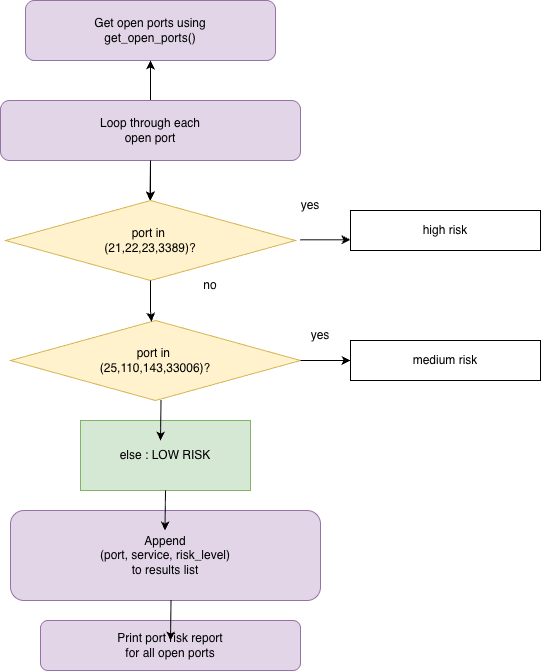

The diagram above was exported from draw.io. Its source (the exported page's mxGraphModel, read from the mxfile embedded in the PNG):
<mxGraphModel dx="1349" dy="791" grid="1" gridSize="10" guides="1" tooltips="1" connect="1" arrows="1" fold="1" page="1" pageScale="1" pageWidth="850" pageHeight="1100" math="0" shadow="0">
  <root>
    <mxCell id="0" />
    <mxCell id="1" parent="0" />
    <mxCell id="d5MbGMNCPrgA0lxkg5md-1" parent="1" style="rounded=1;whiteSpace=wrap;html=1;fillColor=#e1d5e7;strokeColor=#9673a6;" value="&lt;div&gt;Get open ports using&lt;/div&gt;&lt;div&gt;get_open_ports()&lt;/div&gt;" vertex="1">
      <mxGeometry height="60" width="250" x="255" y="60" as="geometry" />
    </mxCell>
    <mxCell id="d5MbGMNCPrgA0lxkg5md-7" edge="1" parent="1" source="d5MbGMNCPrgA0lxkg5md-2" style="edgeStyle=orthogonalEdgeStyle;rounded=0;orthogonalLoop=1;jettySize=auto;html=1;" target="d5MbGMNCPrgA0lxkg5md-1" value="">
      <mxGeometry relative="1" as="geometry" />
    </mxCell>
    <mxCell id="d5MbGMNCPrgA0lxkg5md-15" edge="1" parent="1" source="d5MbGMNCPrgA0lxkg5md-2" style="edgeStyle=orthogonalEdgeStyle;rounded=0;orthogonalLoop=1;jettySize=auto;html=1;" target="d5MbGMNCPrgA0lxkg5md-10" value="">
      <mxGeometry relative="1" as="geometry" />
    </mxCell>
    <mxCell id="d5MbGMNCPrgA0lxkg5md-2" parent="1" style="rounded=1;whiteSpace=wrap;html=1;fillColor=#e1d5e7;strokeColor=#9673a6;" value="&lt;div&gt;Loop through each&lt;/div&gt;&lt;div&gt;open port&lt;/div&gt;" vertex="1">
      <mxGeometry height="60" width="300" x="230" y="160" as="geometry" />
    </mxCell>
    <mxCell id="d5MbGMNCPrgA0lxkg5md-8" edge="1" parent="1" style="endArrow=classic;html=1;rounded=0;" value="">
      <mxGeometry relative="1" as="geometry">
        <mxPoint x="380" y="220" as="sourcePoint" />
        <mxPoint x="379.5" y="260" as="targetPoint" />
      </mxGeometry>
    </mxCell>
    <mxCell id="d5MbGMNCPrgA0lxkg5md-10" parent="1" style="rhombus;whiteSpace=wrap;html=1;fillColor=#fff2cc;strokeColor=#d6b656;" value="port in&amp;nbsp;&lt;div&gt;(21,22,23,3389)?&lt;/div&gt;" vertex="1">
      <mxGeometry height="80" width="290" x="235" y="260" as="geometry" />
    </mxCell>
    <mxCell id="d5MbGMNCPrgA0lxkg5md-11" parent="1" style="rhombus;whiteSpace=wrap;html=1;fillColor=#fff2cc;strokeColor=#d6b656;" value="port in&amp;nbsp;&lt;div&gt;(25,110,143,33006)?&lt;/div&gt;" vertex="1">
      <mxGeometry height="80" width="290" x="240" y="380" as="geometry" />
    </mxCell>
    <mxCell id="d5MbGMNCPrgA0lxkg5md-13" edge="1" parent="1" source="d5MbGMNCPrgA0lxkg5md-10" style="endArrow=classic;html=1;rounded=0;exitX=0.5;exitY=1;exitDx=0;exitDy=0;" target="d5MbGMNCPrgA0lxkg5md-11" value="">
      <mxGeometry relative="1" as="geometry">
        <Array as="points">
          <mxPoint x="380" y="370" />
        </Array>
        <mxPoint x="380" y="350" as="sourcePoint" />
        <mxPoint x="380" y="300" as="targetPoint" />
      </mxGeometry>
    </mxCell>
    <mxCell id="d5MbGMNCPrgA0lxkg5md-17" parent="1" style="rounded=0;whiteSpace=wrap;html=1;fillColor=#d5e8d4;strokeColor=#82b366;" value="else : LOW RISK" vertex="1">
      <mxGeometry height="70" width="170" x="310" y="480" as="geometry" />
    </mxCell>
    <mxCell id="d5MbGMNCPrgA0lxkg5md-19" parent="1" style="rounded=1;whiteSpace=wrap;html=1;fillColor=#e1d5e7;strokeColor=#9673a6;" value="&lt;div&gt;Append&lt;/div&gt;&lt;div&gt;(port, service, risk_level)&lt;/div&gt;&lt;div&gt;to results list&lt;/div&gt;" vertex="1">
      <mxGeometry height="90" width="310" x="240" y="570" as="geometry" />
    </mxCell>
    <mxCell id="d5MbGMNCPrgA0lxkg5md-20" parent="1" style="rounded=1;whiteSpace=wrap;html=1;fillColor=#e1d5e7;strokeColor=#9673a6;" value="&lt;div&gt;Print port risk report&lt;/div&gt;&lt;div&gt;for all open ports&lt;/div&gt;" vertex="1">
      <mxGeometry height="50" width="260" x="270" y="680" as="geometry" />
    </mxCell>
    <mxCell id="d5MbGMNCPrgA0lxkg5md-23" edge="1" parent="1" style="endArrow=classic;html=1;rounded=0;" value="">
      <mxGeometry relative="1" as="geometry">
        <mxPoint x="390.5" y="460" as="sourcePoint" />
        <mxPoint x="390" y="500" as="targetPoint" />
      </mxGeometry>
    </mxCell>
    <mxCell id="d5MbGMNCPrgA0lxkg5md-24" edge="1" parent="1" style="endArrow=classic;html=1;rounded=0;" value="">
      <mxGeometry relative="1" as="geometry">
        <mxPoint x="395" y="550" as="sourcePoint" />
        <mxPoint x="394.5" y="590" as="targetPoint" />
      </mxGeometry>
    </mxCell>
    <mxCell id="d5MbGMNCPrgA0lxkg5md-26" edge="1" parent="1" style="endArrow=classic;html=1;rounded=0;" value="">
      <mxGeometry relative="1" as="geometry">
        <mxPoint x="400.5" y="660" as="sourcePoint" />
        <mxPoint x="400" y="700" as="targetPoint" />
      </mxGeometry>
    </mxCell>
    <mxCell id="aSTHpF9h_PL9GCPM2Fqn-1" parent="1" style="rounded=0;whiteSpace=wrap;html=1;" value="high risk" vertex="1">
      <mxGeometry height="40" width="190" x="580" y="270" as="geometry" />
    </mxCell>
    <mxCell id="aSTHpF9h_PL9GCPM2Fqn-2" parent="1" style="rounded=0;whiteSpace=wrap;html=1;" value="medium risk" vertex="1">
      <mxGeometry height="40" width="190" x="580" y="400" as="geometry" />
    </mxCell>
    <mxCell id="aSTHpF9h_PL9GCPM2Fqn-4" edge="1" parent="1" source="d5MbGMNCPrgA0lxkg5md-11" style="endArrow=classic;html=1;rounded=0;exitX=1;exitY=0.5;exitDx=0;exitDy=0;entryX=0;entryY=0.5;entryDx=0;entryDy=0;" target="aSTHpF9h_PL9GCPM2Fqn-2" value="">
      <mxGeometry height="50" relative="1" width="50" as="geometry">
        <mxPoint x="400" y="480" as="sourcePoint" />
        <mxPoint x="560" y="420" as="targetPoint" />
      </mxGeometry>
    </mxCell>
    <mxCell id="aSTHpF9h_PL9GCPM2Fqn-6" edge="1" parent="1" style="endArrow=classic;html=1;rounded=0;exitX=1;exitY=0.5;exitDx=0;exitDy=0;entryX=0;entryY=0.5;entryDx=0;entryDy=0;" value="">
      <mxGeometry height="50" relative="1" width="50" as="geometry">
        <mxPoint x="530" y="299.29" as="sourcePoint" />
        <mxPoint x="580" y="299.29" as="targetPoint" />
      </mxGeometry>
    </mxCell>
    <mxCell id="aSTHpF9h_PL9GCPM2Fqn-7" parent="1" style="text;html=1;whiteSpace=wrap;strokeColor=none;fillColor=none;align=center;verticalAlign=middle;rounded=0;" value="yes" vertex="1">
      <mxGeometry height="30" width="60" x="510" y="250" as="geometry" />
    </mxCell>
    <mxCell id="aSTHpF9h_PL9GCPM2Fqn-8" parent="1" style="text;html=1;whiteSpace=wrap;strokeColor=none;fillColor=none;align=center;verticalAlign=middle;rounded=0;" value="no" vertex="1">
      <mxGeometry height="30" width="60" x="410" y="330" as="geometry" />
    </mxCell>
    <mxCell id="aSTHpF9h_PL9GCPM2Fqn-9" parent="1" style="text;html=1;whiteSpace=wrap;strokeColor=none;fillColor=none;align=center;verticalAlign=middle;rounded=0;" value="yes" vertex="1">
      <mxGeometry height="30" width="60" x="520" y="380" as="geometry" />
    </mxCell>
  </root>
</mxGraphModel>